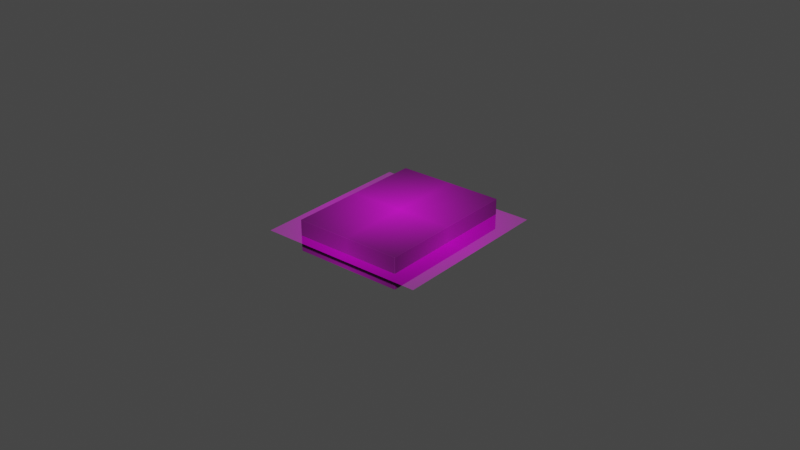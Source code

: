 # Source: breadboard.blend  (saved by Blender 2.92.15; exported with 4.5.12 LTS)
import bpy
from mathutils import Matrix  # noqa: F401  (used for matrix-valued properties, if any)

bpy.ops.wm.read_factory_settings(use_empty=True)
scene = bpy.context.scene
scene.name = 'Scene'

# ---- collections
col_collection = bpy.data.collections.new('Collection'); scene.collection.children.link(col_collection)

# ---- images (referenced by path relative to the original .blend; pixels are not part of the script)
import os
ASSET_DIR = os.environ.get("B2B_ASSET_DIR", "")  # directory of the original .blend (textures are referenced by path, not embedded)
HERE = os.path.dirname(os.path.abspath(__file__))  # packed textures are extracted next to this script under _unpacked/

def load_image(name, relpath, width, height, colorspace="sRGB"):
    """Load a texture the original file referenced (path relative to the .blend, or extracted next to this script)."""
    p = next((c for c in (os.path.join(HERE, relpath), os.path.join(ASSET_DIR, relpath)) if relpath and os.path.exists(c)), "")
    if p:
        img = bpy.data.images.load(p, check_existing=True)
        img.name = name
    else:  # same state as the original file: an image datablock whose file is absent (Cycles renders it pink)
        img = bpy.data.images.new(name, width, height)
        img.source = "FILE"
        img.filepath = "//" + (relpath or name)
    img.colorspace_settings.name = colorspace
    return img
img_breadboard_top_jpg = load_image('breadboard-top.jpg', 'references/breadboard-top.jpg', 1024, 1024, 'sRGB')

# ---- materials (node trees are filled in below, after node groups)
mat_material_001 = bpy.data.materials.new('Material.001')
mat_material_001.use_transparent_shadow = False
mat_breadboard_top = bpy.data.materials.new('breadboard-top')
mat_breadboard_top.surface_render_method = 'BLENDED'
mat_breadboard_top.blend_method = 'BLEND'
mat_breadboard_top.use_transparent_shadow = False

# ---- material node trees
mat_material_001.use_nodes = True; mat_material_001.node_tree.nodes.clear()
_N = mat_material_001.node_tree.nodes; _L = mat_material_001.node_tree.links
n0 = _N.new('ShaderNodeTexCoord'); n0.name = 'Texture Coordinate'; n0.location = (-470, 129)
n1 = _N.new('ShaderNodeTexImage'); n1.name = 'Image Texture'; n1.location = (-276, 263)
n1.image = img_breadboard_top_jpg
n1.extension = 'CLIP'
n2 = _N.new('ShaderNodeBsdfPrincipled'); n2.name = 'Principled BSDF'; n2.location = (60, 220)
n2.distribution = 'GGX'
n2.subsurface_method = 'BURLEY'
n2.inputs[2].default_value = 0.7182
n2.inputs[3].default_value = 1.45
n2.inputs[27].default_value = (0.0, 0.0, 0.0, 1.0)
n2.inputs[28].default_value = 1.0
n3 = _N.new('ShaderNodeValToRGB'); n3.name = 'ColorRamp'; n3.location = (52, 455)
n3.color_ramp.interpolation = 'CONSTANT'
while len(n3.color_ramp.elements) > 1: n3.color_ramp.elements.remove(n3.color_ramp.elements[-1])
n3.color_ramp.elements[0].position = 0.0; n3.color_ramp.elements[0].color = (0.0, 0.0, 0.0, 1.0)
_e = n3.color_ramp.elements.new(0.3818); _e.color = (0.5, 0.5, 0.5, 1.0)
_e = n3.color_ramp.elements.new(0.7318); _e.color = (1.0, 1.0, 1.0, 1.0)
n4 = _N.new('ShaderNodeOutputMaterial'); n4.name = 'Material Output'; n4.location = (602, 219)
_L.new(n2.outputs[0], n4.inputs[0])
_L.new(n1.outputs[0], n2.inputs[0])
_L.new(n0.outputs[2], n1.inputs[0])
_L.new(n1.outputs[0], n3.inputs[0])
n4.is_active_output = True
mat_breadboard_top.use_nodes = True; mat_breadboard_top.node_tree.nodes.clear()
_N = mat_breadboard_top.node_tree.nodes; _L = mat_breadboard_top.node_tree.links
n0 = _N.new('ShaderNodeBsdfPrincipled'); n0.name = 'Principled BSDF'; n0.location = (-76, 263)
n0.distribution = 'GGX'
n0.subsurface_method = 'BURLEY'
n0.inputs[3].default_value = 1.45
n0.inputs[27].default_value = (0.0, 0.0, 0.0, 1.0)
n0.inputs[28].default_value = 1.0
n1 = _N.new('ShaderNodeOutputMaterial'); n1.name = 'Material Output'; n1.location = (224, 263)
n2 = _N.new('ShaderNodeTexImage'); n2.name = 'Image Texture'; n2.location = (-390, 220)
n2.image = img_breadboard_top_jpg
n2.extension = 'CLIP'
_L.new(n2.outputs[0], n0.inputs[0])
_L.new(n2.outputs[1], n0.inputs[4])
_L.new(n0.outputs[0], n1.inputs[0])
n1.is_active_output = True

# ---- world
world_world = bpy.data.worlds.new('World'); scene.world = world_world
world_world.use_nodes = True; world_world.node_tree.nodes.clear()
_N = world_world.node_tree.nodes; _L = world_world.node_tree.links
n0 = _N.new('ShaderNodeOutputWorld'); n0.name = 'World Output'; n0.location = (300, 300)
n1 = _N.new('ShaderNodeBackground'); n1.name = 'Background'; n1.location = (10, 300)
n1.inputs[0].default_value = (0.05088, 0.05088, 0.05088, 1.0)
_L.new(n1.outputs[0], n0.inputs[0])
n0.is_active_output = True
world_world.color = (0.05088, 0.05088, 0.05088)
world_world.use_sun_shadow = False
world_world.sun_shadow_jitter_overblur = 0.0

# ---- meshes
me_cube_001 = bpy.data.meshes.new('Cube.001')
me_cube_001.from_pydata([(-0.0175, -0.0235, -0.005), (-0.0175, -0.0235, 0.005), (-0.0175, 0.0235, -0.005), (-0.0175, 0.0235, 0.005), (0.0175, -0.0235, -0.005), (0.0175, -0.0235, 0.005), (0.0175, 0.0235, -0.005), (0.0175, 0.0235, 0.005), (-0.0175, 0.001902, -0.005), (-0.0175, -0.001902, -0.005), (-0.0175, -0.001902, 0.005), (-0.0175, 0.001902, 0.005), (0.0175, -0.001902, -0.005), (0.0175, 0.001902, -0.005), (0.0175, 0.001902, 0.005), (0.0175, -0.001902, 0.005), (0.001974, 0.0235, -0.005), (-0.001974, 0.0235, -0.005), (-0.001974, 0.0235, 0.005), (0.001974, 0.0235, 0.005), (-0.001974, -0.0235, -0.005), (0.001974, -0.0235, -0.005), (0.001974, -0.0235, 0.005), (-0.001974, -0.0235, 0.005), (-0.01496, 0.02117, 0.005), (0.01502, 0.02117, 0.005), (-0.01496, -0.02117, 0.005), (0.01502, -0.02117, 0.005), (0.001974, 0.001902, -0.005), (-0.001974, 0.001902, -0.005), (0.001974, -0.001902, -0.005), (-0.001974, -0.001902, -0.005), (-0.0175, -0.0235, 0.001069), (-0.0175, 0.0235, 0.001069), (0.0175, 0.0235, 0.001069), (0.0175, -0.0235, 0.001069), (0.0175, 0.001902, 0.001069), (0.0175, -0.001902, 0.001069), (-0.0175, -0.001902, 0.001069), (-0.0175, 0.001902, 0.001069), (0.001974, -0.0235, 0.001069), (-0.001974, -0.0235, 0.001069), (-0.001974, 0.0235, 0.001069), (0.001974, 0.0235, 0.001069), (-0.01699, 0.02295, 0.005), (0.01699, 0.02295, 0.005), (-0.01699, -0.02295, 0.005), (0.01699, -0.02295, 0.005)], [], [(39, 11, 3, 33), (43, 19, 7, 34), (37, 15, 5, 35), (41, 23, 1, 32), (30, 12, 4, 21), (46, 10, 1, 23), (18, 3, 11, 44), (44, 11, 10, 46), (16, 6, 13, 28), (28, 13, 12, 30), (34, 7, 14, 36), (36, 14, 15, 37), (32, 1, 10, 38), (38, 10, 11, 39), (8, 29, 31, 9), (29, 28, 30, 31), (2, 17, 29, 8), (17, 16, 28, 29), (14, 45, 47, 15), (25, 24, 26, 27), (7, 19, 45, 14), (19, 18, 44, 45), (15, 47, 22, 5), (47, 46, 23, 22), (9, 31, 20, 0), (31, 30, 21, 20), (35, 5, 22, 40), (40, 22, 23, 41), (33, 3, 18, 42), (42, 18, 19, 43), (17, 42, 43, 16), (2, 33, 42, 17), (4, 35, 40, 21), (9, 38, 39, 8), (0, 32, 38, 9), (6, 34, 36, 13), (20, 41, 32, 0), (12, 37, 35, 4), (16, 43, 34, 6), (8, 39, 33, 2), (20, 21, 40, 41), (12, 13, 36, 37), (24, 25, 45, 44), (27, 26, 46, 47), (25, 27, 47, 45), (26, 24, 44, 46)])
_uv = me_cube_001.uv_layers.new(name='UVMap')
_uv.uv.foreach_set('vector', [0.1751, 0.543, 0.1751, 0.543, 0.1751, 0.9427, 0.1751, 0.9427, 0.5355, 0.9427, 0.5355, 0.9427, 0.8228, 0.9427, 0.8228, 0.9427, 0.8228, 0.4726, 0.8228, 0.4726, 0.8228, 0.07288, 0.8228, 0.07288, 0.4624, 0.07288, 0.4624, 0.07288, 0.1751, 0.07288, 0.1751, 0.07288, 0.1957, 0.5244, 0.2032, 0.5244, 0.2032, 0.514, 0.1957, 0.514, 0.1845, 0.08268, 0.175, 0.4727, 0.175, 0.07252, 0.4627, 0.07252, 0.4627, 0.9433, 0.175, 0.9433, 0.175, 0.5432, 0.1845, 0.9332, 0.1845, 0.9332, 0.175, 0.5432, 0.175, 0.4727, 0.1845, 0.08268, 0.1957, 0.5366, 0.2032, 0.5366, 0.2032, 0.5262, 0.1957, 0.5262, 0.1957, 0.5262, 0.2032, 0.5262, 0.2032, 0.5244, 0.1957, 0.5244, 0.8228, 0.9427, 0.8228, 0.9427, 0.8228, 0.543, 0.8228, 0.543, 0.8228, 0.543, 0.8228, 0.543, 0.8228, 0.4726, 0.8228, 0.4726, 0.1751, 0.07288, 0.1751, 0.07288, 0.1751, 0.4726, 0.1751, 0.4726, 0.1751, 0.4726, 0.1751, 0.4726, 0.1751, 0.543, 0.1751, 0.543, 0.1863, 0.5262, 0.1938, 0.5262, 0.1938, 0.5244, 0.1863, 0.5244, 0.1938, 0.5262, 0.1957, 0.5262, 0.1957, 0.5244, 0.1938, 0.5244, 0.1863, 0.5366, 0.1938, 0.5366, 0.1938, 0.5262, 0.1863, 0.5262, 0.1938, 0.5366, 0.1957, 0.5366, 0.1957, 0.5262, 0.1938, 0.5262, 0.8235, 0.5432, 0.814, 0.9332, 0.814, 0.08268, 0.8235, 0.4727, 0.7786, 0.9039, 0.2211, 0.9039, 0.2211, 0.1117, 0.7786, 0.1117, 0.8235, 0.9433, 0.5359, 0.9433, 0.814, 0.9332, 0.8235, 0.5432, 0.5359, 0.9433, 0.4627, 0.9433, 0.1845, 0.9332, 0.814, 0.9332, 0.8235, 0.4727, 0.814, 0.08268, 0.5359, 0.07252, 0.8235, 0.07252, 0.814, 0.08268, 0.1845, 0.08268, 0.4627, 0.07252, 0.5359, 0.07252, 0.1863, 0.5244, 0.1938, 0.5244, 0.1938, 0.514, 0.1863, 0.514, 0.1938, 0.5244, 0.1957, 0.5244, 0.1957, 0.514, 0.1938, 0.514, 0.8228, 0.07288, 0.8228, 0.07288, 0.5355, 0.07288, 0.5355, 0.07288, 0.5355, 0.07288, 0.5355, 0.07288, 0.4624, 0.07288, 0.4624, 0.07288, 0.1751, 0.9427, 0.1751, 0.9427, 0.4624, 0.9427, 0.4624, 0.9427, 0.4624, 0.9427, 0.4624, 0.9427, 0.5355, 0.9427, 0.5355, 0.9427, 0.4624, 0.9427, 0.4624, 0.9427, 0.5355, 0.9427, 0.5355, 0.9427, 0.1751, 0.9427, 0.1751, 0.9427, 0.4624, 0.9427, 0.4624, 0.9427, 0.8228, 0.07288, 0.8228, 0.07288, 0.5355, 0.07288, 0.5355, 0.07288, 0.1751, 0.4726, 0.1751, 0.4726, 0.1751, 0.543, 0.1751, 0.543, 0.1751, 0.07288, 0.1751, 0.07288, 0.1751, 0.4726, 0.1751, 0.4726, 0.8228, 0.9427, 0.8228, 0.9427, 0.8228, 0.543, 0.8228, 0.543, 0.4624, 0.07288, 0.4624, 0.07288, 0.1751, 0.07288, 0.1751, 0.07288, 0.8228, 0.4726, 0.8228, 0.4726, 0.8228, 0.07288, 0.8228, 0.07288, 0.5355, 0.9427, 0.5355, 0.9427, 0.8228, 0.9427, 0.8228, 0.9427, 0.1751, 0.543, 0.1751, 0.543, 0.1751, 0.9427, 0.1751, 0.9427, 0.4624, 0.07288, 0.5355, 0.07288, 0.5355, 0.07288, 0.4624, 0.07288, 0.8228, 0.4726, 0.8228, 0.543, 0.8228, 0.543, 0.8228, 0.4726, 0.2176, 0.9001, 0.781, 0.9001, 0.814, 0.9332, 0.1845, 0.9332, 0.781, 0.1157, 0.2176, 0.1157, 0.1845, 0.08268, 0.814, 0.08268, 0.781, 0.9001, 0.781, 0.1157, 0.814, 0.08268, 0.814, 0.9332, 0.2176, 0.1157, 0.2176, 0.9001, 0.1845, 0.9332, 0.1845, 0.08268])
me_cube_001.materials.append(mat_material_001)
me_cube_001.use_remesh_fix_poles = True
me_cube_001.use_remesh_preserve_attributes = False
me_cube_001.use_mirror_vertex_groups = False
me_cube_001.update()
me_breadboard_top = bpy.data.meshes.new('breadboard-top')
me_breadboard_top.from_pydata([(-0.5, -0.5, 0.0), (0.5, -0.5, 0.0), (-0.5, 0.5, 0.0), (0.5, 0.5, 0.0)], [], [(0, 1, 3, 2)])
_uv = me_breadboard_top.uv_layers.new(name='UVMap')
_uv.uv.foreach_set('vector', [0.0, 0.0, 1.0, 0.0, 1.0, 1.0, 0.0, 1.0])
me_breadboard_top.materials.append(mat_breadboard_top)
me_breadboard_top.use_remesh_fix_poles = True
me_breadboard_top.use_remesh_preserve_attributes = False
me_breadboard_top.use_mirror_vertex_groups = False
me_breadboard_top.update()

# ---- objects
ob_cube = bpy.data.objects.new('Cube', me_cube_001)
ob_breadboard_top = bpy.data.objects.new('breadboard-top', me_breadboard_top)

# ---- transforms, parenting, visibility, modifiers, constraints
ob_cube.location = (0.0, 0.0, 0.0)
ob_cube.lineart.crease_threshold = 0.0
_m = ob_cube.modifiers.new('Bevel', 'BEVEL')
_m.width = 1.382
_m.width_pct = 1.382
_m.segments = 6
_m.offset_type = 'PERCENT'
ob_breadboard_top.location = (7.425e-05, -0.0003713, 0.0)
ob_breadboard_top.scale = (0.05323, 0.05323, 0.05323)
ob_breadboard_top.lineart.crease_threshold = 0.0

# ---- collection membership
col_collection.objects.link(ob_cube)
col_collection.objects.link(ob_breadboard_top)

# ---- scene / render settings (as saved in the file)
scene.frame_start = 1; scene.frame_end = 250; scene.frame_set(1)
scene.render.engine = 'BLENDER_EEVEE_NEXT'
scene.cycles.use_denoising = False
scene.cycles.samples = 128
scene.cycles.sampling_pattern = 'TABULATED_SOBOL'
scene.cycles.use_adaptive_sampling = False
scene.cycles.use_light_tree = False
scene.view_settings.view_transform = 'Filmic'
bpy.context.view_layer.update()

# ---- added for rendering (the .blend has no active camera and no usable light): camera, sun
cam_auto = bpy.data.cameras.new('AutoCamera')
cam_auto.lens = 50.0
cam_auto.sensor_width = 36.0
cam_auto.clip_end = 1000.0
ob_auto_camera = bpy.data.objects.new('AutoCamera', cam_auto)
scene.collection.objects.link(ob_auto_camera)
ob_auto_camera.location = (0.185119, -0.222425, 0.148036)
ob_auto_camera.rotation_euler = (1.09748, -7.21219e-08, 0.694738)
scene.camera = ob_auto_camera
light_auto_sun = bpy.data.lights.new('AutoSun', 'SUN')
light_auto_sun.energy = 3.0
light_auto_sun.angle = 0.0523599
ob_auto_sun = bpy.data.objects.new('AutoSun', light_auto_sun)
scene.collection.objects.link(ob_auto_sun)
ob_auto_sun.rotation_euler = (0.872665, 0.174533, 0.523599)
bpy.context.view_layer.update()
